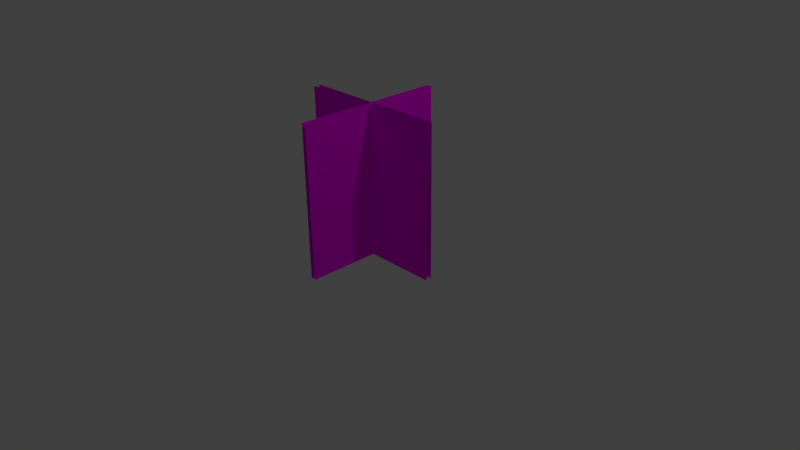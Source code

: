 # Source: plant1.blend  (saved by Blender 2.75.0; exported with 4.5.12 LTS)
import bpy
from mathutils import Matrix  # noqa: F401  (used for matrix-valued properties, if any)

bpy.ops.wm.read_factory_settings(use_empty=True)
scene = bpy.context.scene
scene.name = 'Scene'

# ---- collections
col_collection_1 = bpy.data.collections.new('Collection 1'); scene.collection.children.link(col_collection_1)

# ---- images (referenced by path relative to the original .blend; pixels are not part of the script)
import os
ASSET_DIR = os.environ.get("B2B_ASSET_DIR", "")  # directory of the original .blend (textures are referenced by path, not embedded)
HERE = os.path.dirname(os.path.abspath(__file__))  # packed textures are extracted next to this script under _unpacked/

def load_image(name, relpath, width, height, colorspace="sRGB"):
    """Load a texture the original file referenced (path relative to the .blend, or extracted next to this script)."""
    p = next((c for c in (os.path.join(HERE, relpath), os.path.join(ASSET_DIR, relpath)) if relpath and os.path.exists(c)), "")
    if p:
        img = bpy.data.images.load(p, check_existing=True)
        img.name = name
    else:  # same state as the original file: an image datablock whose file is absent (Cycles renders it pink)
        img = bpy.data.images.new(name, width, height)
        img.source = "FILE"
        img.filepath = "//" + (relpath or name)
    img.colorspace_settings.name = colorspace
    return img
img_branch2_png = load_image('branch2.png', 'branch2.png', 1024, 1024, 'sRGB')

# ---- materials (node trees are filled in below, after node groups)
mat_branch = bpy.data.materials.new('Branch')
mat_branch.alpha_threshold = 0.0
mat_branch.roughness = 0.5

# ---- material node trees
mat_branch.use_nodes = True; mat_branch.node_tree.nodes.clear()
_N = mat_branch.node_tree.nodes; _L = mat_branch.node_tree.links
n0 = _N.new('ShaderNodeOutputMaterial'); n0.name = 'Material Output'; n0.location = (542, 339)
n1 = _N.new('ShaderNodeMixShader'); n1.name = 'Mix Shader'; n1.location = (291, 437)
n2 = _N.new('ShaderNodeBsdfDiffuse'); n2.name = 'Diffuse BSDF'; n2.location = (42, 217)
n3 = _N.new('ShaderNodeTexImage'); n3.name = 'Image Texture'; n3.location = (-233, 424)
n3.width = 140
n3.image = img_branch2_png
n4 = _N.new('ShaderNodeBsdfTransparent'); n4.name = 'Transparent BSDF'; n4.location = (50, 339)
_L.new(n3.outputs[0], n2.inputs[0])
_L.new(n2.outputs[0], n1.inputs[2])
_L.new(n1.outputs[0], n0.inputs[0])
_L.new(n3.outputs[1], n1.inputs[0])
_L.new(n4.outputs[0], n1.inputs[1])
n0.is_active_output = True

# ---- world
world_world = bpy.data.worlds.new('World'); scene.world = world_world
world_world.color = (0.05088, 0.05088, 0.05088)
world_world.use_sun_shadow = False
world_world.sun_shadow_jitter_overblur = 0.0
world_world.cycles.sampling_method = 'MANUAL'
world_world.cycles.sample_map_resolution = 256

# ---- cameras
cam_camera = bpy.data.cameras.new('Camera')
cam_camera.clip_end = 100.0
cam_camera.lens = 35.0
cam_camera.sensor_width = 32.0
cam_camera.sensor_height = 18.0
cam_camera.ortho_scale = 7.314
cam_camera.dof.focus_distance = 0.0

# ---- lights
light_lamp = bpy.data.lights.new('Lamp', 'POINT')
light_lamp.transmission_factor = 0.0
light_lamp.cutoff_distance = 30.0
light_lamp.energy = 100.0
light_lamp.shadow_buffer_clip_start = 1.001
light_lamp.shadow_soft_size = 0.1
light_lamp.shadow_maximum_resolution = 0.006
light_lamp.use_absolute_resolution = True
light_lamp.cycles.use_multiple_importance_sampling = False

# ---- meshes
me_plane_005 = bpy.data.meshes.new('Plane.005')
me_plane_005.from_pydata([(-1.0, -1.0, 0.0), (1.0, -1.0, 0.0), (-1.0, 1.0, 0.0), (1.0, 1.0, 0.0)], [], [(0, 1, 3, 2)])
_uv = me_plane_005.uv_layers.new(name='UVMap')
_uv.uv.foreach_set('vector', [0.0001, 9.998e-05, 0.9999, 9.998e-05, 0.9999, 0.9999, 9.998e-05, 0.9999])
me_plane_005.materials.append(mat_branch)
me_plane_005.use_remesh_preserve_volume = False
me_plane_005.use_remesh_preserve_attributes = False
me_plane_005.use_mirror_vertex_groups = False
me_plane_005.update()
me_plane_004 = bpy.data.meshes.new('Plane.004')
me_plane_004.from_pydata([(-1.0, -1.0, 0.0), (1.0, -1.0, 0.0), (-1.0, 1.0, 0.0), (1.0, 1.0, 0.0)], [], [(0, 1, 3, 2)])
_uv = me_plane_004.uv_layers.new(name='UVMap')
_uv.uv.foreach_set('vector', [0.0001, 9.998e-05, 0.9999, 9.998e-05, 0.9999, 0.9999, 9.998e-05, 0.9999])
me_plane_004.materials.append(mat_branch)
me_plane_004.use_remesh_preserve_volume = False
me_plane_004.use_remesh_preserve_attributes = False
me_plane_004.use_mirror_vertex_groups = False
me_plane_004.update()
me_plane_003 = bpy.data.meshes.new('Plane.003')
me_plane_003.from_pydata([(-1.0, -1.0, 0.0), (1.0, -1.0, 0.0), (-1.0, 1.0, 0.0), (1.0, 1.0, 0.0)], [], [(0, 1, 3, 2)])
_uv = me_plane_003.uv_layers.new(name='UVMap')
_uv.uv.foreach_set('vector', [0.0001, 9.998e-05, 0.9999, 9.998e-05, 0.9999, 0.9999, 9.998e-05, 0.9999])
me_plane_003.materials.append(mat_branch)
me_plane_003.use_remesh_preserve_volume = False
me_plane_003.use_remesh_preserve_attributes = False
me_plane_003.use_mirror_vertex_groups = False
me_plane_003.update()
me_plane = bpy.data.meshes.new('Plane')
me_plane.from_pydata([(-1.0, -1.0, 0.0), (1.0, -1.0, 0.0), (-1.0, 1.0, 0.0), (1.0, 1.0, 0.0)], [], [(0, 1, 3, 2)])
_uv = me_plane.uv_layers.new(name='UVMap')
_uv.uv.foreach_set('vector', [0.0001, 9.998e-05, 0.9999, 9.998e-05, 0.9999, 0.9999, 9.998e-05, 0.9999])
me_plane.materials.append(mat_branch)
me_plane.use_remesh_preserve_volume = False
me_plane.use_remesh_preserve_attributes = False
me_plane.use_mirror_vertex_groups = False
me_plane.update()

# ---- objects
ob_plane_003 = bpy.data.objects.new('Plane.003', me_plane_005)
ob_plane_002 = bpy.data.objects.new('Plane.002', me_plane_004)
ob_plane_001 = bpy.data.objects.new('Plane.001', me_plane_003)
ob_plane = bpy.data.objects.new('Plane', me_plane)
ob_lamp = bpy.data.objects.new('Lamp', light_lamp)
ob_camera = bpy.data.objects.new('Camera', cam_camera)

# ---- transforms, parenting, visibility, modifiers, constraints
ob_plane_003.location = (-0.01841, 0.006079, 1.028)
ob_plane_003.rotation_euler = (1.571, -0.0, 1.572)
ob_plane_003.lineart.crease_threshold = 0.0
ob_plane_002.location = (-0.005067, -0.03384, 1.028)
ob_plane_002.rotation_euler = (1.571, -0.0, -3.137)
ob_plane_002.lineart.crease_threshold = 0.0
ob_plane_001.location = (-0.005067, 0.04318, 1.028)
ob_plane_001.rotation_euler = (1.571, -0.0, 0.0006044)
ob_plane_001.lineart.crease_threshold = 0.0
ob_plane.location = (0.03294, 0.006079, 1.028)
ob_plane.rotation_euler = (1.571, -0.0, -1.568)
ob_plane.lineart.crease_threshold = 0.0
ob_lamp.location = (4.076, 1.005, 5.904)
ob_lamp.rotation_euler = (0.6503, 0.05522, 1.866)
ob_lamp.lock_rotations_4d = False
ob_lamp.empty_display_type = 'ARROWS'
ob_lamp.color = (0.0, 0.0, 0.0, 0.0)
ob_lamp.lineart.crease_threshold = 0.0
ob_camera.location = (7.481, -6.508, 5.344)
ob_camera.rotation_euler = (1.109, 0.01082, 0.8149)
ob_camera.lock_rotations_4d = False
ob_camera.empty_display_type = 'ARROWS'
ob_camera.color = (0.0, 0.0, 0.0, 0.0)
ob_camera.display_type = 'WIRE'
ob_camera.lineart.crease_threshold = 0.0

# ---- collection membership
col_collection_1.objects.link(ob_plane_003)
col_collection_1.objects.link(ob_plane_002)
col_collection_1.objects.link(ob_plane_001)
col_collection_1.objects.link(ob_plane)
col_collection_1.objects.link(ob_lamp)
col_collection_1.objects.link(ob_camera)

# ---- scene / render settings (as saved in the file)
scene.camera = ob_camera
scene.frame_start = 1; scene.frame_end = 250; scene.frame_set(1)
scene.render.engine = 'CYCLES'
scene.render.resolution_percentage = 50
scene.render.dither_intensity = 0.0
scene.cycles.use_denoising = False
scene.cycles.samples = 10
scene.cycles.sampling_pattern = 'TABULATED_SOBOL'
scene.cycles.light_sampling_threshold = 0.0
scene.cycles.use_adaptive_sampling = False
scene.cycles.use_light_tree = False
scene.cycles.blur_glossy = 0.0
scene.cycles.pixel_filter_type = 'GAUSSIAN'
scene.cycles.sample_clamp_indirect = 0.0
scene.view_settings.view_transform = 'Standard'
bpy.context.view_layer.update()
